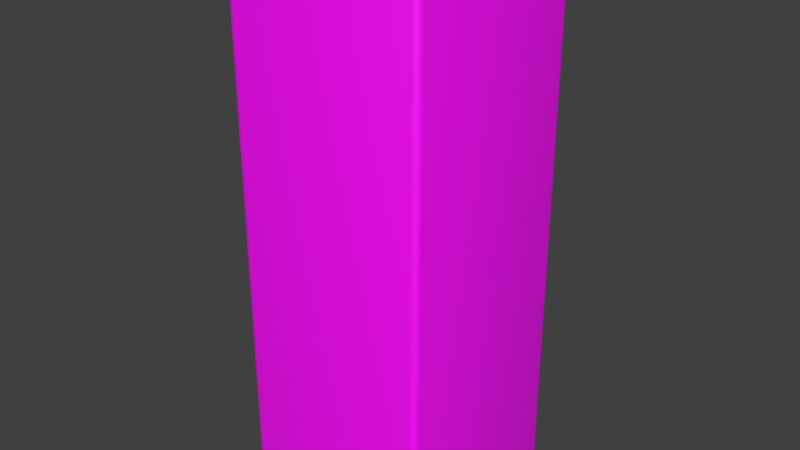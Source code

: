 # Source: EnergySource.blend  (saved by Blender 2.83.18; exported with 4.5.12 LTS)
import bpy
from mathutils import Matrix  # noqa: F401  (used for matrix-valued properties, if any)

bpy.ops.wm.read_factory_settings(use_empty=True)
scene = bpy.context.scene
scene.name = 'Scene'

# ---- collections
col_collection_1 = bpy.data.collections.new('Collection 1'); scene.collection.children.link(col_collection_1)

# ---- images (referenced by path relative to the original .blend; pixels are not part of the script)
import os
ASSET_DIR = os.environ.get("B2B_ASSET_DIR", "")  # directory of the original .blend (textures are referenced by path, not embedded)
HERE = os.path.dirname(os.path.abspath(__file__))  # packed textures are extracted next to this script under _unpacked/

def load_image(name, relpath, width, height, colorspace="sRGB"):
    """Load a texture the original file referenced (path relative to the .blend, or extracted next to this script)."""
    p = next((c for c in (os.path.join(HERE, relpath), os.path.join(ASSET_DIR, relpath)) if relpath and os.path.exists(c)), "")
    if p:
        img = bpy.data.images.load(p, check_existing=True)
        img.name = name
    else:  # same state as the original file: an image datablock whose file is absent (Cycles renders it pink)
        img = bpy.data.images.new(name, width, height)
        img.source = "FILE"
        img.filepath = "//" + (relpath or name)
    img.colorspace_settings.name = colorspace
    return img
img_circuit_bottom_2_jpg = load_image('Circuit_bottom_2.jpg', 'Circuit_bottom_2.jpg', 1024, 1024, 'sRGB')

# ---- materials (node trees are filled in below, after node groups)
mat_energysource = bpy.data.materials.new('EnergySource')
mat_energysource.alpha_threshold = 0.0
mat_energysource.use_transparent_shadow = False
mat_energysource.diffuse_color = (0.8, 0.5703, 0.1115, 1.0)
mat_energysource.roughness = 0.5

# ---- material node trees
mat_energysource.use_nodes = True; mat_energysource.node_tree.nodes.clear()
_N = mat_energysource.node_tree.nodes; _L = mat_energysource.node_tree.links
n0 = _N.new('ShaderNodeBsdfPrincipled'); n0.name = 'Principled BSDF'; n0.location = (10, 300)
n0.distribution = 'GGX'
n0.subsurface_method = 'BURLEY'
n0.inputs[3].default_value = 1.45
n0.inputs[27].default_value = (0.0, 0.0, 0.0, 1.0)
n0.inputs[28].default_value = 1.0
n1 = _N.new('ShaderNodeOutputMaterial'); n1.name = 'Material Output'; n1.location = (300, 300)
n2 = _N.new('ShaderNodeTexImage'); n2.name = 'Image Texture'; n2.location = (-280, 280)
n2.image = img_circuit_bottom_2_jpg
_L.new(n0.outputs[0], n1.inputs[0])
_L.new(n2.outputs[0], n0.inputs[0])
n1.is_active_output = True

# ---- world
world_world = bpy.data.worlds.new('World'); scene.world = world_world
world_world.color = (0.05088, 0.05088, 0.05088)
world_world.use_sun_shadow = False
world_world.sun_shadow_jitter_overblur = 0.0
world_world.cycles.sampling_method = 'MANUAL'

# ---- meshes
me_icosphere = bpy.data.meshes.new('Icosphere')
me_icosphere.from_pydata([(-0.5626, -0.05233, 0.5619), (-0.5626, 3.068, 0.5619), (-0.5626, -0.05233, -0.563), (-0.5626, 3.068, -0.563), (0.5626, -0.05233, 0.5619), (0.5626, 3.068, 0.5619), (0.5626, -0.05233, -0.563), (0.5626, 3.068, -0.563)], [], [(3, 7, 6, 2), (7, 3, 1, 5), (3, 2, 0, 1), (7, 5, 4, 6), (1, 0, 4, 5)])
me_icosphere.polygons.foreach_set('use_smooth', [True] * 5)
_uv = me_icosphere.uv_layers.new(name='UVMap')
_uv.uv.foreach_set('vector', [0.1344, 1.97, 1.294, 1.97, 1.294, -1.17, 0.1344, -1.17, 1.294, 0.1083, 0.1344, 0.1083, 0.1344, 1.32, 1.294, 1.32, 1.97, 0.1083, -1.17, 0.1083, -1.17, 1.32, 1.97, 1.32, 1.97, 0.1083, 1.97, 1.32, -1.17, 1.32, -1.17, 0.1083, 0.1344, 1.97, 0.1344, -1.17, 1.294, -1.17, 1.294, 1.97])
me_icosphere.materials.append(mat_energysource)
me_icosphere.use_remesh_preserve_volume = False
me_icosphere.use_remesh_preserve_attributes = False
me_icosphere.use_mirror_vertex_groups = False
me_icosphere.update()

# ---- objects
ob_energysource = bpy.data.objects.new('EnergySource', me_icosphere)

# ---- transforms, parenting, visibility, modifiers, constraints
ob_energysource.location = (8.985e-09, 3.037e-05, -0.01219)
ob_energysource.rotation_euler = (1.571, -0.0, 0.0)
ob_energysource.lineart.crease_threshold = 0.0
_m = ob_energysource.modifiers.new('Bevel', 'BEVEL')
_m.width = 0.036
_m.width_pct = 0.036
_m.segments = 3
_m.limit_method = 'NONE'

# ---- collection membership
col_collection_1.objects.link(ob_energysource)

# ---- scene / render settings (as saved in the file)
scene.frame_start = 1; scene.frame_end = 250; scene.frame_set(1)
scene.render.engine = 'BLENDER_EEVEE_NEXT'
scene.render.resolution_percentage = 50
scene.render.dither_intensity = 0.0
scene.cycles.use_denoising = False
scene.cycles.samples = 128
scene.cycles.sampling_pattern = 'TABULATED_SOBOL'
scene.cycles.light_sampling_threshold = 0.0
scene.cycles.use_adaptive_sampling = False
scene.cycles.use_light_tree = False
scene.cycles.blur_glossy = 0.0
scene.cycles.sample_clamp_indirect = 0.0
scene.view_settings.view_transform = 'Standard'
bpy.context.view_layer.update()

# ---- added for rendering (the .blend has no active camera and no usable light): camera, sun
cam_auto = bpy.data.cameras.new('AutoCamera')
cam_auto.lens = 50.0
cam_auto.sensor_width = 36.0
cam_auto.clip_end = 1000.0
ob_auto_camera = bpy.data.objects.new('AutoCamera', cam_auto)
scene.collection.objects.link(ob_auto_camera)
ob_auto_camera.location = (3.24097, -3.88856, 4.08863)
ob_auto_camera.rotation_euler = (1.09748, -7.21219e-08, 0.694738)
scene.camera = ob_auto_camera
light_auto_sun = bpy.data.lights.new('AutoSun', 'SUN')
light_auto_sun.energy = 3.0
light_auto_sun.angle = 0.0523599
ob_auto_sun = bpy.data.objects.new('AutoSun', light_auto_sun)
scene.collection.objects.link(ob_auto_sun)
ob_auto_sun.rotation_euler = (0.872665, 0.174533, 0.523599)
bpy.context.view_layer.update()

